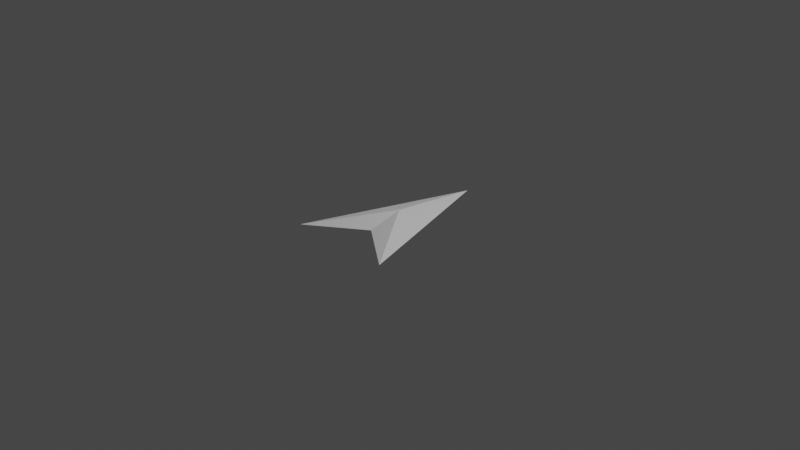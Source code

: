 # Source: Player.blend  (saved by Blender 2.80.75; exported with 4.5.12 LTS)
import bpy
from mathutils import Matrix  # noqa: F401  (used for matrix-valued properties, if any)

bpy.ops.wm.read_factory_settings(use_empty=True)
scene = bpy.context.scene
scene.name = 'Scene'

# ---- collections
col_collection = bpy.data.collections.new('Collection'); scene.collection.children.link(col_collection)

# ---- world
world_world = bpy.data.worlds.new('World'); scene.world = world_world
world_world.use_nodes = True; world_world.node_tree.nodes.clear()
_N = world_world.node_tree.nodes; _L = world_world.node_tree.links
n0 = _N.new('ShaderNodeOutputWorld'); n0.name = 'World Output'; n0.location = (300, 300)
n1 = _N.new('ShaderNodeBackground'); n1.name = 'Background'; n1.location = (10, 300)
n1.inputs[0].default_value = (0.05088, 0.05088, 0.05088, 1.0)
_L.new(n1.outputs[0], n0.inputs[0])
n0.is_active_output = True
world_world.color = (0.05088, 0.05088, 0.05088)
world_world.use_sun_shadow = False
world_world.sun_shadow_jitter_overblur = 0.0

# ---- cameras
cam_camera = bpy.data.cameras.new('Camera')
cam_camera.clip_end = 100.0
cam_camera.ortho_scale = 7.314

# ---- lights
light_light = bpy.data.lights.new('Light', 'POINT')
light_light.transmission_factor = 0.0
light_light.energy = 1000.0
light_light.shadow_soft_size = 0.1
light_light.shadow_maximum_resolution = 0.006
light_light.use_absolute_resolution = True

# ---- meshes
me_circle = bpy.data.meshes.new('Circle')
me_circle.from_pydata([(0.0, 1.0, 0.0), (-0.5878, -0.809, 0.0), (0.5878, -0.809, 0.0), (-0.3633, -0.118, 0.0), (0.3633, -0.118, 0.0), (-0.3633, -0.118, 0.0), (5.96e-08, -0.382, 0.0), (0.0, 0.0, 0.1)], [(5, 1), (0, 3), (0, 4), (0, 5)], [(6, 2, 7), (6, 7, 1), (0, 7, 2), (7, 0, 1), (2, 6, 1, 0)])
_k = set([(0, 1), (0, 2), (0, 3), (0, 4), (0, 5), (0, 7), (1, 5), (1, 6), (1, 7), (2, 6), (2, 7), (6, 7)])
me_circle.attributes.new('sharp_edge', 'BOOLEAN', 'EDGE').data.foreach_set('value', [ (min(e.vertices), max(e.vertices)) in _k for e in me_circle.edges])
_uv = me_circle.uv_layers.new(name='UVMap')
_uv.uv.foreach_set('vector', [0.0, 0.0, 0.0, 0.0, 0.0, 0.0, 0.0, 0.0, 0.0, 0.0, 0.0, 0.0, 0.0, 0.0, 0.0, 0.0, 0.0, 0.0, 0.0, 0.0, 0.0, 0.0, 0.0, 0.0, 0.0, 0.0, 0.0, 0.0, 0.0, 0.0, 0.0, 0.0])
me_circle.use_remesh_preserve_volume = False
me_circle.use_remesh_preserve_attributes = False
me_circle.use_mirror_vertex_groups = False
me_circle.update()

# ---- objects
ob_light = bpy.data.objects.new('Light', light_light)
ob_camera = bpy.data.objects.new('Camera', cam_camera)
ob_circle = bpy.data.objects.new('Circle', me_circle)

# ---- transforms, parenting, visibility, modifiers, constraints
ob_light.location = (4.076, 1.005, 5.904)
ob_light.rotation_euler = (0.6503, 0.05522, 1.866)
ob_light.lock_rotations_4d = False
ob_light.empty_display_type = 'ARROWS'
ob_light.color = (0.0, 0.0, 0.0, 0.0)
ob_light.lineart.crease_threshold = 0.0
ob_camera.location = (7.359, -6.926, 4.958)
ob_camera.rotation_euler = (1.109, 0.0, 0.8149)
ob_camera.lock_rotations_4d = False
ob_camera.empty_display_type = 'ARROWS'
ob_camera.color = (0.0, 0.0, 0.0, 0.0)
ob_camera.display_type = 'WIRE'
ob_camera.lineart.crease_threshold = 0.0
ob_circle.location = (0.0, 0.0, 0.0)
ob_circle.lineart.crease_threshold = 0.0

# ---- collection membership
col_collection.objects.link(ob_light)
col_collection.objects.link(ob_camera)
col_collection.objects.link(ob_circle)

# ---- scene / render settings (as saved in the file)
scene.camera = ob_camera
scene.frame_start = 1; scene.frame_end = 250; scene.frame_set(1)
scene.render.engine = 'BLENDER_EEVEE_NEXT'
scene.cycles.use_denoising = False
scene.cycles.samples = 128
scene.cycles.sampling_pattern = 'TABULATED_SOBOL'
scene.cycles.use_adaptive_sampling = False
scene.cycles.use_light_tree = False
scene.view_settings.view_transform = 'Filmic'
bpy.context.view_layer.update()
